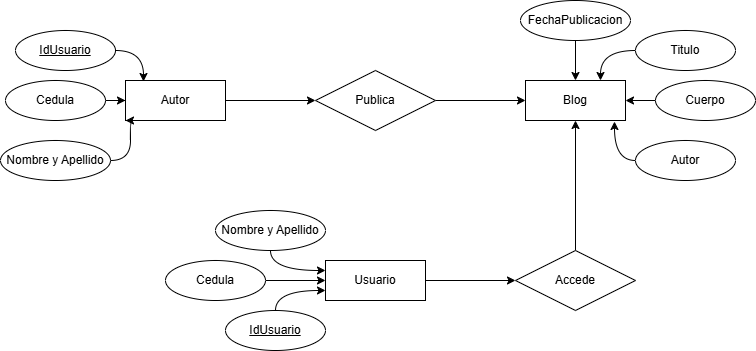

The diagram above was exported from draw.io. Its source (the exported page's mxGraphModel, read from the mxfile embedded in the PNG):
<mxGraphModel dx="693" dy="707" grid="1" gridSize="10" guides="1" tooltips="1" connect="1" arrows="1" fold="1" page="1" pageScale="1" pageWidth="1600" pageHeight="900" math="0" shadow="0">
  <root>
    <mxCell id="0" />
    <mxCell id="1" parent="0" />
    <mxCell id="AXqw4H3M0eXfx8C1MHXc-4" edge="1" parent="1" source="AXqw4H3M0eXfx8C1MHXc-1" style="edgeStyle=orthogonalEdgeStyle;rounded=0;orthogonalLoop=1;jettySize=auto;html=1;" target="AXqw4H3M0eXfx8C1MHXc-3">
      <mxGeometry relative="1" as="geometry" />
    </mxCell>
    <mxCell id="AXqw4H3M0eXfx8C1MHXc-1" parent="1" style="shape=rhombus;perimeter=rhombusPerimeter;whiteSpace=wrap;html=1;align=center;" value="Publica" vertex="1">
      <mxGeometry height="60" width="120" x="420" y="170" as="geometry" />
    </mxCell>
    <mxCell id="AXqw4H3M0eXfx8C1MHXc-5" edge="1" parent="1" source="AXqw4H3M0eXfx8C1MHXc-2" style="rounded=0;orthogonalLoop=1;jettySize=auto;html=1;entryX=0.5;entryY=1;entryDx=0;entryDy=0;" target="AXqw4H3M0eXfx8C1MHXc-3">
      <mxGeometry relative="1" as="geometry" />
    </mxCell>
    <mxCell id="AXqw4H3M0eXfx8C1MHXc-2" parent="1" style="shape=rhombus;perimeter=rhombusPerimeter;whiteSpace=wrap;html=1;align=center;" value="Accede" vertex="1">
      <mxGeometry height="60" width="120" x="620" y="350" as="geometry" />
    </mxCell>
    <mxCell id="AXqw4H3M0eXfx8C1MHXc-3" parent="1" style="whiteSpace=wrap;html=1;align=center;" value="Blog" vertex="1">
      <mxGeometry height="40" width="100" x="630" y="180" as="geometry" />
    </mxCell>
    <mxCell id="AXqw4H3M0eXfx8C1MHXc-9" edge="1" parent="1" source="AXqw4H3M0eXfx8C1MHXc-6" style="edgeStyle=orthogonalEdgeStyle;rounded=0;orthogonalLoop=1;jettySize=auto;html=1;" target="AXqw4H3M0eXfx8C1MHXc-2">
      <mxGeometry relative="1" as="geometry" />
    </mxCell>
    <mxCell id="AXqw4H3M0eXfx8C1MHXc-6" parent="1" style="whiteSpace=wrap;html=1;align=center;" value="Usuario" vertex="1">
      <mxGeometry height="40" width="100" x="430" y="360" as="geometry" />
    </mxCell>
    <mxCell id="AXqw4H3M0eXfx8C1MHXc-8" edge="1" parent="1" source="AXqw4H3M0eXfx8C1MHXc-7" style="edgeStyle=orthogonalEdgeStyle;rounded=0;orthogonalLoop=1;jettySize=auto;html=1;" target="AXqw4H3M0eXfx8C1MHXc-1">
      <mxGeometry relative="1" as="geometry" />
    </mxCell>
    <mxCell id="AXqw4H3M0eXfx8C1MHXc-7" parent="1" style="whiteSpace=wrap;html=1;align=center;" value="Autor" vertex="1">
      <mxGeometry height="40" width="100" x="230" y="180" as="geometry" />
    </mxCell>
    <mxCell id="AXqw4H3M0eXfx8C1MHXc-11" edge="1" parent="1" source="AXqw4H3M0eXfx8C1MHXc-10" style="edgeStyle=orthogonalEdgeStyle;rounded=0;orthogonalLoop=1;jettySize=auto;html=1;entryX=0;entryY=0.75;entryDx=0;entryDy=0;curved=1;" target="AXqw4H3M0eXfx8C1MHXc-6">
      <mxGeometry relative="1" as="geometry" />
    </mxCell>
    <mxCell id="AXqw4H3M0eXfx8C1MHXc-10" parent="1" style="ellipse;whiteSpace=wrap;html=1;align=center;fontStyle=4;" value="IdUsuario" vertex="1">
      <mxGeometry height="40" width="100" x="330" y="410" as="geometry" />
    </mxCell>
    <mxCell id="AXqw4H3M0eXfx8C1MHXc-12" parent="1" style="ellipse;whiteSpace=wrap;html=1;align=center;fontStyle=4;" value="IdUsuario" vertex="1">
      <mxGeometry height="40" width="100" x="120" y="130" as="geometry" />
    </mxCell>
    <mxCell id="AXqw4H3M0eXfx8C1MHXc-13" edge="1" parent="1" source="AXqw4H3M0eXfx8C1MHXc-12" style="edgeStyle=orthogonalEdgeStyle;rounded=0;orthogonalLoop=1;jettySize=auto;html=1;entryX=0.18;entryY=0.025;entryDx=0;entryDy=0;entryPerimeter=0;curved=1;" target="AXqw4H3M0eXfx8C1MHXc-7">
      <mxGeometry relative="1" as="geometry" />
    </mxCell>
    <mxCell id="AXqw4H3M0eXfx8C1MHXc-15" edge="1" parent="1" source="AXqw4H3M0eXfx8C1MHXc-14" style="edgeStyle=orthogonalEdgeStyle;rounded=0;orthogonalLoop=1;jettySize=auto;html=1;entryX=0;entryY=0.5;entryDx=0;entryDy=0;" target="AXqw4H3M0eXfx8C1MHXc-6">
      <mxGeometry relative="1" as="geometry" />
    </mxCell>
    <mxCell id="AXqw4H3M0eXfx8C1MHXc-14" parent="1" style="ellipse;whiteSpace=wrap;html=1;align=center;" value="Cedula" vertex="1">
      <mxGeometry height="40" width="100" x="270" y="360" as="geometry" />
    </mxCell>
    <mxCell id="AXqw4H3M0eXfx8C1MHXc-17" edge="1" parent="1" source="AXqw4H3M0eXfx8C1MHXc-16" style="edgeStyle=orthogonalEdgeStyle;rounded=0;orthogonalLoop=1;jettySize=auto;html=1;entryX=0;entryY=0.25;entryDx=0;entryDy=0;curved=1;" target="AXqw4H3M0eXfx8C1MHXc-6">
      <mxGeometry relative="1" as="geometry" />
    </mxCell>
    <mxCell id="AXqw4H3M0eXfx8C1MHXc-16" parent="1" style="ellipse;whiteSpace=wrap;html=1;align=center;" value="Nombre y Apellido" vertex="1">
      <mxGeometry height="40" width="110" x="320" y="310" as="geometry" />
    </mxCell>
    <mxCell id="AXqw4H3M0eXfx8C1MHXc-21" edge="1" parent="1" source="AXqw4H3M0eXfx8C1MHXc-18" style="edgeStyle=orthogonalEdgeStyle;rounded=0;orthogonalLoop=1;jettySize=auto;html=1;entryX=0;entryY=1;entryDx=0;entryDy=0;curved=1;" target="AXqw4H3M0eXfx8C1MHXc-7">
      <mxGeometry relative="1" as="geometry" />
    </mxCell>
    <mxCell id="AXqw4H3M0eXfx8C1MHXc-18" parent="1" style="ellipse;whiteSpace=wrap;html=1;align=center;" value="Nombre y Apellido" vertex="1">
      <mxGeometry height="40" width="110" x="105" y="240" as="geometry" />
    </mxCell>
    <mxCell id="AXqw4H3M0eXfx8C1MHXc-22" edge="1" parent="1" source="AXqw4H3M0eXfx8C1MHXc-19" style="edgeStyle=orthogonalEdgeStyle;rounded=0;orthogonalLoop=1;jettySize=auto;html=1;" target="AXqw4H3M0eXfx8C1MHXc-7">
      <mxGeometry relative="1" as="geometry" />
    </mxCell>
    <mxCell id="AXqw4H3M0eXfx8C1MHXc-19" parent="1" style="ellipse;whiteSpace=wrap;html=1;align=center;" value="Cedula" vertex="1">
      <mxGeometry height="40" width="100" x="110" y="180" as="geometry" />
    </mxCell>
    <mxCell id="AXqw4H3M0eXfx8C1MHXc-24" edge="1" parent="1" source="AXqw4H3M0eXfx8C1MHXc-23" style="edgeStyle=orthogonalEdgeStyle;rounded=0;orthogonalLoop=1;jettySize=auto;html=1;entryX=0.5;entryY=0;entryDx=0;entryDy=0;" target="AXqw4H3M0eXfx8C1MHXc-3">
      <mxGeometry relative="1" as="geometry" />
    </mxCell>
    <mxCell id="AXqw4H3M0eXfx8C1MHXc-23" parent="1" style="ellipse;whiteSpace=wrap;html=1;align=center;" value="FechaPublicacion" vertex="1">
      <mxGeometry height="40" width="110" x="625" y="100" as="geometry" />
    </mxCell>
    <mxCell id="AXqw4H3M0eXfx8C1MHXc-26" edge="1" parent="1" source="AXqw4H3M0eXfx8C1MHXc-25" style="edgeStyle=orthogonalEdgeStyle;rounded=0;orthogonalLoop=1;jettySize=auto;html=1;entryX=0.75;entryY=0;entryDx=0;entryDy=0;curved=1;" target="AXqw4H3M0eXfx8C1MHXc-3">
      <mxGeometry relative="1" as="geometry" />
    </mxCell>
    <mxCell id="AXqw4H3M0eXfx8C1MHXc-25" parent="1" style="ellipse;whiteSpace=wrap;html=1;align=center;" value="Titulo" vertex="1">
      <mxGeometry height="40" width="100" x="740" y="130" as="geometry" />
    </mxCell>
    <mxCell id="AXqw4H3M0eXfx8C1MHXc-28" edge="1" parent="1" source="AXqw4H3M0eXfx8C1MHXc-27" style="edgeStyle=orthogonalEdgeStyle;rounded=0;orthogonalLoop=1;jettySize=auto;html=1;entryX=1;entryY=0.5;entryDx=0;entryDy=0;" target="AXqw4H3M0eXfx8C1MHXc-3">
      <mxGeometry relative="1" as="geometry" />
    </mxCell>
    <mxCell id="AXqw4H3M0eXfx8C1MHXc-27" parent="1" style="ellipse;whiteSpace=wrap;html=1;align=center;" value="Cuerpo" vertex="1">
      <mxGeometry height="40" width="100" x="760" y="180" as="geometry" />
    </mxCell>
    <mxCell id="AXqw4H3M0eXfx8C1MHXc-29" parent="1" style="ellipse;whiteSpace=wrap;html=1;align=center;" value="Autor" vertex="1">
      <mxGeometry height="40" width="100" x="740" y="240" as="geometry" />
    </mxCell>
    <mxCell id="AXqw4H3M0eXfx8C1MHXc-30" edge="1" parent="1" source="AXqw4H3M0eXfx8C1MHXc-29" style="edgeStyle=orthogonalEdgeStyle;rounded=0;orthogonalLoop=1;jettySize=auto;html=1;entryX=0.89;entryY=1.025;entryDx=0;entryDy=0;entryPerimeter=0;curved=1;" target="AXqw4H3M0eXfx8C1MHXc-3">
      <mxGeometry relative="1" as="geometry" />
    </mxCell>
  </root>
</mxGraphModel>